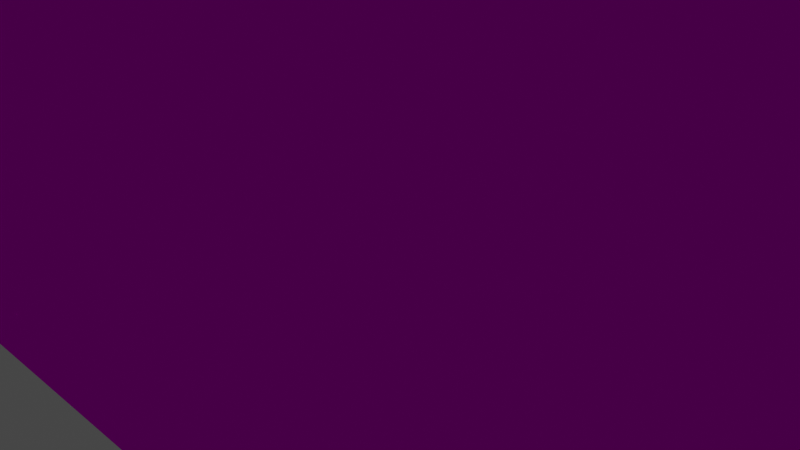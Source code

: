 # Source: hangar.blend  (saved by Blender 2.91.10; exported with 4.5.12 LTS)
import bpy
from mathutils import Matrix  # noqa: F401  (used for matrix-valued properties, if any)

bpy.ops.wm.read_factory_settings(use_empty=True)
scene = bpy.context.scene
scene.name = 'Scene'

# ---- collections
col_collection = bpy.data.collections.new('Collection'); scene.collection.children.link(col_collection)

# ---- images (referenced by path relative to the original .blend; pixels are not part of the script)
import os
ASSET_DIR = os.environ.get("B2B_ASSET_DIR", "")  # directory of the original .blend (textures are referenced by path, not embedded)
HERE = os.path.dirname(os.path.abspath(__file__))  # packed textures are extracted next to this script under _unpacked/

def load_image(name, relpath, width, height, colorspace="sRGB"):
    """Load a texture the original file referenced (path relative to the .blend, or extracted next to this script)."""
    p = next((c for c in (os.path.join(HERE, relpath), os.path.join(ASSET_DIR, relpath)) if relpath and os.path.exists(c)), "")
    if p:
        img = bpy.data.images.load(p, check_existing=True)
        img.name = name
    else:  # same state as the original file: an image datablock whose file is absent (Cycles renders it pink)
        img = bpy.data.images.new(name, width, height)
        img.source = "FILE"
        img.filepath = "//" + (relpath or name)
    img.colorspace_settings.name = colorspace
    return img
img_hangar_wall_png = load_image('hangar_wall.png', 'hangar_wall.png', 1024, 1024, 'sRGB')
img_window_png = load_image('window.png', 'window.png', 1024, 1024, 'sRGB')

# ---- materials (node trees are filled in below, after node groups)
mat_base = bpy.data.materials.new('base')
mat_base.alpha_threshold = 0.0
mat_base.use_backface_culling = True
mat_base.use_transparent_shadow = False
mat_base.line_color = (0.0, 0.0, 0.0, 1.0)
mat_window = bpy.data.materials.new('window')
mat_window.surface_render_method = 'BLENDED'
mat_window.blend_method = 'BLEND'
mat_window.alpha_threshold = 0.0
mat_window.use_backface_culling = True
mat_window.use_transparent_shadow = False
mat_window.line_color = (0.0, 0.0, 0.0, 1.0)

# ---- material node trees
mat_base.use_nodes = True; mat_base.node_tree.nodes.clear()
_N = mat_base.node_tree.nodes; _L = mat_base.node_tree.links
n0 = _N.new('ShaderNodeOutputMaterial'); n0.name = 'Material Output'; n0.location = (300, 300)
n1 = _N.new('ShaderNodeBsdfPrincipled'); n1.name = 'Principled BSDF'; n1.location = (10, 300)
n1.distribution = 'GGX'
n1.subsurface_method = 'BURLEY'
n1.inputs[2].default_value = 0.4
n1.inputs[3].default_value = 1.45
n1.inputs[13].default_value = 0.0
n1.inputs[27].default_value = (0.0, 0.0, 0.0, 1.0)
n1.inputs[28].default_value = 1.0
n2 = _N.new('ShaderNodeTexImage'); n2.name = 'Image Texture'; n2.location = (-280, 280)
n2.image = img_hangar_wall_png
n2.interpolation = 'Closest'
_L.new(n1.outputs[0], n0.inputs[0])
_L.new(n2.outputs[0], n1.inputs[0])
n0.is_active_output = True
mat_window.use_nodes = True; mat_window.node_tree.nodes.clear()
_N = mat_window.node_tree.nodes; _L = mat_window.node_tree.links
n0 = _N.new('ShaderNodeOutputMaterial'); n0.name = 'Material Output'; n0.location = (300, 300)
n1 = _N.new('ShaderNodeBsdfPrincipled'); n1.name = 'Principled BSDF'; n1.location = (10, 300)
n1.distribution = 'GGX'
n1.subsurface_method = 'BURLEY'
n1.inputs[2].default_value = 0.4
n1.inputs[3].default_value = 1.45
n1.inputs[13].default_value = 0.0
n1.inputs[27].default_value = (0.0, 0.0, 0.0, 1.0)
n1.inputs[28].default_value = 1.0
n2 = _N.new('ShaderNodeTexImage'); n2.name = 'Image Texture'; n2.location = (-280, 280)
n2.image = img_window_png
n2.interpolation = 'Closest'
_L.new(n1.outputs[0], n0.inputs[0])
_L.new(n2.outputs[0], n1.inputs[0])
_L.new(n2.outputs[1], n1.inputs[4])
n0.is_active_output = True

# ---- world
world_world = bpy.data.worlds.new('World'); scene.world = world_world
world_world.use_nodes = True; world_world.node_tree.nodes.clear()
_N = world_world.node_tree.nodes; _L = world_world.node_tree.links
n0 = _N.new('ShaderNodeOutputWorld'); n0.name = 'World Output'; n0.location = (300, 300)
n1 = _N.new('ShaderNodeBackground'); n1.name = 'Background'; n1.location = (10, 300)
n1.inputs[0].default_value = (0.05088, 0.05088, 0.05088, 1.0)
_L.new(n1.outputs[0], n0.inputs[0])
n0.is_active_output = True
world_world.color = (0.05088, 0.05088, 0.05088)
world_world.use_sun_shadow = False
world_world.sun_shadow_jitter_overblur = 0.0

# ---- cameras
cam_camera = bpy.data.cameras.new('Camera')
cam_camera.clip_end = 100.0
cam_camera.ortho_scale = 7.314

# ---- lights
light_light = bpy.data.lights.new('Light', 'POINT')
light_light.specular_factor = 0.0
light_light.transmission_factor = 0.0
light_light.use_shadow = False
light_light.energy = 2000.0
light_light.shadow_maximum_resolution = 0.006
light_light.use_absolute_resolution = True
light_light_001 = bpy.data.lights.new('Light.001', 'POINT')
light_light_001.specular_factor = 0.0
light_light_001.transmission_factor = 0.0
light_light_001.use_shadow = False
light_light_001.energy = 2000.0
light_light_001.shadow_maximum_resolution = 0.006
light_light_001.use_absolute_resolution = True
light_light_002 = bpy.data.lights.new('Light.002', 'POINT')
light_light_002.specular_factor = 0.0
light_light_002.transmission_factor = 0.0
light_light_002.use_shadow = False
light_light_002.energy = 2000.0
light_light_002.shadow_maximum_resolution = 0.006
light_light_002.use_absolute_resolution = True
light_light_003 = bpy.data.lights.new('Light.003', 'POINT')
light_light_003.specular_factor = 0.0
light_light_003.transmission_factor = 0.0
light_light_003.use_shadow = False
light_light_003.energy = 2000.0
light_light_003.shadow_maximum_resolution = 0.006
light_light_003.use_absolute_resolution = True

# ---- meshes
me_cube = bpy.data.meshes.new('Cube')
me_cube.from_pydata([(15.0, 18.0, 10.0), (-15.0, 18.0, 10.0), (-15.0, 0.0, 10.0), (15.0, 0.0, 10.0), (15.0, 0.0, 1.0), (-15.0, 0.0, 1.0), (14.0, 0.0, 0.0), (-14.0, 0.0, 0.0), (15.0, 18.0, 1.0), (-15.0, 18.0, 1.0), (14.0, 18.0, 0.0), (-14.0, 18.0, 0.0)], [], [(11, 10, 8, 0, 1, 9), (4, 3, 0, 8), (2, 5, 9, 1), (7, 6, 10, 11), (6, 4, 8, 10), (5, 7, 11, 9), (3, 2, 1, 0), (5, 2, 3, 4, 6, 7)])
me_cube.polygons.foreach_set('material_index', [0, 0, 0, 0, 0, 0, 0, 1])
_uv = me_cube.uv_layers.new(name='UVMap')
_uv.uv.foreach_set('vector', [-6.5, -1.021, 7.5, -1.021, 8.0, -0.5208, 8.0, 3.979, -7.0, 3.979, -7.0, -0.5208, -5.018, -0.5208, -5.018, 3.979, 3.982, 3.979, 3.982, -0.5208, -5.018, 3.979, -5.018, -0.5208, 3.982, -0.5208, 3.982, 3.979, -6.5, -4.643, 7.5, -4.643, 7.5, 4.357, -6.5, 4.357, -6.25, -4.643, -5.75, -4.643, -5.75, 4.357, -6.25, 4.357, -6.25, -4.643, -5.75, -4.643, -5.75, 4.357, -6.25, 4.357, 8.0, -4.643, -7.0, -4.643, -7.0, 4.357, 8.0, 4.357, -7.0, -0.8333, -7.0, 3.667, 8.0, 3.667, 8.0, -0.8333, 7.5, -1.333, -6.5, -1.333])
me_cube.materials.append(mat_base)
me_cube.materials.append(mat_window)
me_cube.use_remesh_preserve_volume = False
me_cube.use_remesh_preserve_attributes = False
me_cube.use_mirror_vertex_groups = False
me_cube.update()
me_cube_001 = bpy.data.meshes.new('Cube.001')
me_cube_001.from_pydata([(-6.0, -4.0, -10.0), (-6.0, -4.0, -4.0), (-6.0, 4.0, -10.0), (-6.0, 4.0, -4.0), (7.0, -2.0, -9.0), (7.0, -2.0, -5.0), (7.0, 2.0, -9.0), (7.0, 2.0, -5.0)], [], [(0, 1, 3, 2), (2, 3, 7, 6), (6, 7, 5, 4), (4, 5, 1, 0), (2, 6, 4, 0), (7, 3, 1, 5)])
_uv = me_cube_001.uv_layers.new(name='UVMap')
_uv.uv.foreach_set('vector', [0.375, 0.0, 0.625, 0.0, 0.625, 0.25, 0.375, 0.25, 0.375, 0.25, 0.625, 0.25, 0.625, 0.5, 0.375, 0.5, 0.375, 0.5, 0.625, 0.5, 0.625, 0.75, 0.375, 0.75, 0.375, 0.75, 0.625, 0.75, 0.625, 1.0, 0.375, 1.0, 0.125, 0.5, 0.375, 0.5, 0.375, 0.75, 0.125, 0.75, 0.625, 0.5, 0.875, 0.5, 0.875, 0.75, 0.625, 0.75])
me_cube_001.materials.append(mat_base)
me_cube_001.use_remesh_fix_poles = True
me_cube_001.use_remesh_preserve_attributes = False
me_cube_001.use_mirror_vertex_groups = False
me_cube_001.update()
me_cube_002 = bpy.data.meshes.new('Cube.002')
me_cube_002.from_pydata([(-4.0, 8.0, -4.0), (-4.0, 8.0, -1.0), (-4.0, 7.0, -4.0), (-4.0, 7.0, -1.0), (-3.0, 8.0, -4.0), (-3.0, 8.0, -1.0), (-3.0, 7.0, -4.0), (-3.0, 7.0, -1.0), (-4.0, 2.0, -4.0), (-4.0, 2.0, -1.0), (-4.0, 3.0, -4.0), (-4.0, 3.0, -1.0), (-3.0, 2.0, -4.0), (-3.0, 2.0, -1.0), (-3.0, 3.0, -4.0), (-3.0, 3.0, -1.0), (6.0, 4.0, -1.0), (6.0, 4.0, -4.0), (6.0, 6.0, -1.0), (6.0, 6.0, -4.0), (7.0, 4.0, -1.0), (7.0, 6.0, -1.0), (7.0, 6.0, -4.0), (7.0, 4.0, -4.0), (-4.0, 7.0, -4.0)], [], [(0, 24, 3, 1), (2, 6, 7, 3), (6, 4, 5, 7), (4, 0, 1, 5), (24, 0, 4, 6), (7, 5, 1, 3), (8, 9, 11, 10), (10, 11, 15, 14), (14, 15, 13, 12), (12, 13, 9, 8), (10, 14, 12, 8), (15, 11, 9, 13), (16, 18, 19, 17), (18, 21, 22, 19), (21, 20, 23, 22), (20, 16, 17, 23), (18, 16, 20, 21), (22, 23, 17, 19)])
_uv = me_cube_002.uv_layers.new(name='UVMap')
_uv.uv.foreach_set('vector', [0.375, 0.0, 0.375, 0.25, 0.625, 0.25, 0.625, 0.0, 0.375, 0.25, 0.375, 0.5, 0.625, 0.5, 0.625, 0.25, 0.375, 0.5, 0.375, 0.75, 0.625, 0.75, 0.625, 0.5, 0.375, 0.75, 0.375, 1.0, 0.625, 1.0, 0.625, 0.75, 0.125, 0.5, 0.125, 0.75, 0.375, 0.75, 0.375, 0.5, 0.625, 0.5, 0.625, 0.75, 0.875, 0.75, 0.875, 0.5, 0.375, 0.0, 0.625, 0.0, 0.625, 0.25, 0.375, 0.25, 0.375, 0.25, 0.625, 0.25, 0.625, 0.5, 0.375, 0.5, 0.375, 0.5, 0.625, 0.5, 0.625, 0.75, 0.375, 0.75, 0.375, 0.75, 0.625, 0.75, 0.625, 1.0, 0.375, 1.0, 0.125, 0.5, 0.375, 0.5, 0.375, 0.75, 0.125, 0.75, 0.625, 0.5, 0.875, 0.5, 0.875, 0.75, 0.625, 0.75, 0.375, 0.0, 0.375, 0.25, 0.625, 0.25, 0.625, 0.0, 0.375, 0.25, 0.375, 0.5, 0.625, 0.5, 0.625, 0.25, 0.375, 0.5, 0.375, 0.75, 0.625, 0.75, 0.625, 0.5, 0.375, 0.75, 0.375, 1.0, 0.625, 1.0, 0.625, 0.75, 0.125, 0.5, 0.125, 0.75, 0.375, 0.75, 0.375, 0.5, 0.625, 0.5, 0.625, 0.75, 0.875, 0.75, 0.875, 0.5])
me_cube_002.materials.append(mat_base)
me_cube_002.use_remesh_fix_poles = True
me_cube_002.use_remesh_preserve_attributes = False
me_cube_002.use_mirror_vertex_groups = False
me_cube_002.update()

# ---- objects
ob_cube = bpy.data.objects.new('Cube', me_cube)
ob_light = bpy.data.objects.new('Light', light_light)
ob_camera = bpy.data.objects.new('Camera', cam_camera)
ob_light_001 = bpy.data.objects.new('Light.001', light_light_001)
ob_light_002 = bpy.data.objects.new('Light.002', light_light_002)
ob_light_003 = bpy.data.objects.new('Light.003', light_light_003)
ob_cube_001 = bpy.data.objects.new('Cube.001', me_cube_001)
ob_cube_002 = bpy.data.objects.new('Cube.002', me_cube_002)

# ---- transforms, parenting, visibility, modifiers, constraints
ob_cube.location = (0.0, -4.0, 0.0)
ob_cube.lock_rotations_4d = False
ob_cube.empty_display_type = 'ARROWS'
ob_cube.lineart.crease_threshold = 0.0
ob_light.location = (8.0, 1.0, 9.0)
ob_light.rotation_euler = (0.6503, 0.05522, 1.866)
ob_light.lock_rotations_4d = False
ob_light.empty_display_type = 'ARROWS'
ob_light.color = (0.0, 0.0, 0.0, 0.0)
ob_light.lineart.crease_threshold = 0.0
ob_camera.location = (7.359, -6.926, 4.958)
ob_camera.rotation_euler = (1.109, 0.0, 0.8149)
ob_camera.lock_rotations_4d = False
ob_camera.empty_display_type = 'ARROWS'
ob_camera.color = (0.0, 0.0, 0.0, 0.0)
ob_camera.display_type = 'WIRE'
ob_camera.lineart.crease_threshold = 0.0
ob_light_001.location = (-8.0, 1.0, 9.0)
ob_light_001.rotation_euler = (0.6503, 0.05522, 1.866)
ob_light_001.lock_rotations_4d = False
ob_light_001.empty_display_type = 'ARROWS'
ob_light_001.color = (0.0, 0.0, 0.0, 0.0)
ob_light_001.lineart.crease_threshold = 0.0
ob_light_002.location = (8.0, 9.0, 9.0)
ob_light_002.rotation_euler = (0.6503, 0.05522, 1.866)
ob_light_002.lock_rotations_4d = False
ob_light_002.empty_display_type = 'ARROWS'
ob_light_002.color = (0.0, 0.0, 0.0, 0.0)
ob_light_002.lineart.crease_threshold = 0.0
ob_light_003.location = (-8.0, 9.0, 9.0)
ob_light_003.rotation_euler = (0.6503, 0.05522, 1.866)
ob_light_003.lock_rotations_4d = False
ob_light_003.empty_display_type = 'ARROWS'
ob_light_003.color = (0.0, 0.0, 0.0, 0.0)
ob_light_003.lineart.crease_threshold = 0.0
ob_cube_001.location = (0.0, 5.0, 11.0)
ob_cube_001.lineart.crease_threshold = 0.0
ob_cube_002.location = (-1.0, 0.0, 4.0)
ob_cube_002.lineart.crease_threshold = 0.0

# ---- collection membership
col_collection.objects.link(ob_cube)
col_collection.objects.link(ob_light)
col_collection.objects.link(ob_camera)
col_collection.objects.link(ob_light_001)
col_collection.objects.link(ob_light_002)
col_collection.objects.link(ob_light_003)
col_collection.objects.link(ob_cube_001)
col_collection.objects.link(ob_cube_002)

# ---- scene / render settings (as saved in the file)
scene.camera = ob_camera
scene.frame_start = 1; scene.frame_end = 250; scene.frame_set(1)
scene.render.engine = 'BLENDER_EEVEE_NEXT'
scene.cycles.use_denoising = False
scene.cycles.samples = 128
scene.cycles.sampling_pattern = 'TABULATED_SOBOL'
scene.cycles.use_adaptive_sampling = False
scene.cycles.use_light_tree = False
scene.view_settings.view_transform = 'Filmic'
bpy.context.view_layer.update()
